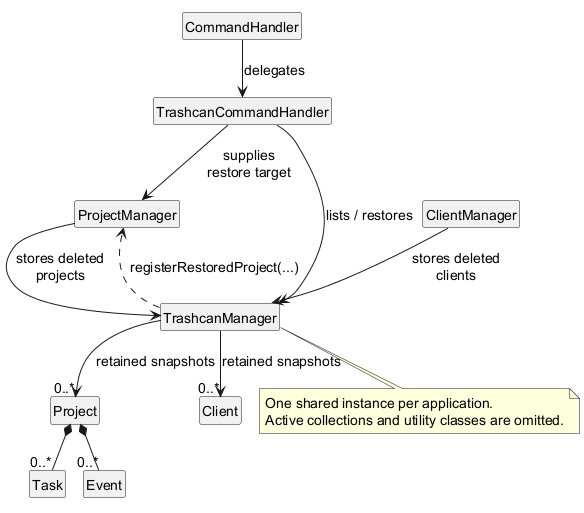

The diagram above was rendered by PlantUML. Its source (embedded in the PNG):
@startuml
' Dependencies relevant to deletion snapshots and project restoration.
!pragma layout smetana
hide circle
hide empty members
skinparam defaultFontSize 14
skinparam classAttributeIconSize 0

class CommandHandler
class TrashcanCommandHandler
class ClientManager
class ProjectManager
class TrashcanManager
class Project
class Client
class Task
class Event

CommandHandler --> TrashcanCommandHandler : delegates
TrashcanCommandHandler --> TrashcanManager : lists / restores
TrashcanCommandHandler --> ProjectManager : supplies\nrestore target
ClientManager --> TrashcanManager : stores deleted\nclients
ProjectManager --> TrashcanManager : stores deleted\nprojects
TrashcanManager ..> ProjectManager : registerRestoredProject(...)

TrashcanManager --> "0..*" Project : retained snapshots
TrashcanManager --> "0..*" Client : retained snapshots
Project *-- "0..*" Task
Project *-- "0..*" Event

note bottom of TrashcanManager
  One shared instance per application.
  Active collections and utility classes are omitted.
end note
@enduml